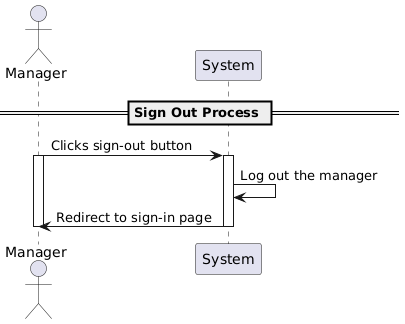

The diagram above was rendered by PlantUML. Its source (embedded in the PNG):
@startuml
actor Manager
participant System

== Sign Out Process ==

Manager -> System: Clicks sign-out button
activate Manager
activate System
System -> System: Log out the manager
System -> Manager: Redirect to sign-in page
deactivate Manager
deactivate System
@enduml